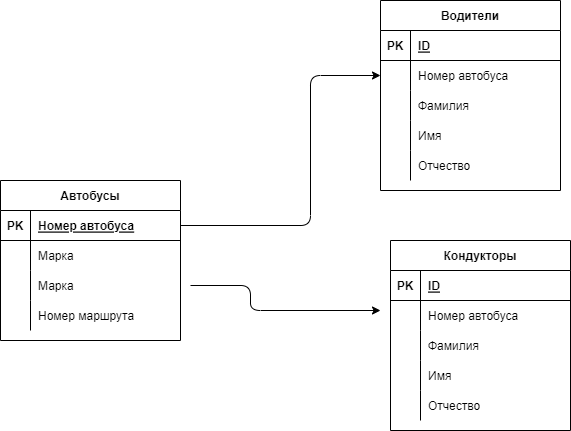

The diagram above was exported from draw.io. Its source (the exported page's mxGraphModel, read from the mxfile embedded in the PNG):
<mxGraphModel dx="1230" dy="560" grid="1" gridSize="10" guides="1" tooltips="1" connect="1" arrows="1" fold="1" page="1" pageScale="1" pageWidth="827" pageHeight="1169" math="0" shadow="0">
  <root>
    <object label="" id="0">
      <mxCell />
    </object>
    <mxCell id="1" parent="0" />
    <mxCell id="46" value="Автобусы" style="shape=table;startSize=30;container=1;collapsible=1;childLayout=tableLayout;fixedRows=1;rowLines=0;fontStyle=1;align=center;resizeLast=1;" parent="1" vertex="1">
      <mxGeometry x="90" y="290" width="180" height="160" as="geometry" />
    </mxCell>
    <mxCell id="47" value="" style="shape=partialRectangle;collapsible=0;dropTarget=0;pointerEvents=0;fillColor=none;top=0;left=0;bottom=1;right=0;points=[[0,0.5],[1,0.5]];portConstraint=eastwest;" parent="46" vertex="1">
      <mxGeometry y="30" width="180" height="30" as="geometry" />
    </mxCell>
    <mxCell id="48" value="PK" style="shape=partialRectangle;connectable=0;fillColor=none;top=0;left=0;bottom=0;right=0;fontStyle=1;overflow=hidden;" parent="47" vertex="1">
      <mxGeometry width="30" height="30" as="geometry">
        <mxRectangle width="30" height="30" as="alternateBounds" />
      </mxGeometry>
    </mxCell>
    <mxCell id="49" value="Номер автобуса" style="shape=partialRectangle;connectable=0;fillColor=none;top=0;left=0;bottom=0;right=0;align=left;spacingLeft=6;fontStyle=5;overflow=hidden;" parent="47" vertex="1">
      <mxGeometry x="30" width="150" height="30" as="geometry">
        <mxRectangle width="150" height="30" as="alternateBounds" />
      </mxGeometry>
    </mxCell>
    <mxCell id="50" value="" style="shape=partialRectangle;collapsible=0;dropTarget=0;pointerEvents=0;fillColor=none;top=0;left=0;bottom=0;right=0;points=[[0,0.5],[1,0.5]];portConstraint=eastwest;" parent="46" vertex="1">
      <mxGeometry y="60" width="180" height="30" as="geometry" />
    </mxCell>
    <mxCell id="51" value="" style="shape=partialRectangle;connectable=0;fillColor=none;top=0;left=0;bottom=0;right=0;editable=1;overflow=hidden;" parent="50" vertex="1">
      <mxGeometry width="30" height="30" as="geometry">
        <mxRectangle width="30" height="30" as="alternateBounds" />
      </mxGeometry>
    </mxCell>
    <mxCell id="52" value="Марка" style="shape=partialRectangle;connectable=0;fillColor=none;top=0;left=0;bottom=0;right=0;align=left;spacingLeft=6;overflow=hidden;" parent="50" vertex="1">
      <mxGeometry x="30" width="150" height="30" as="geometry">
        <mxRectangle width="150" height="30" as="alternateBounds" />
      </mxGeometry>
    </mxCell>
    <mxCell id="93" value="" style="shape=partialRectangle;collapsible=0;dropTarget=0;pointerEvents=0;fillColor=none;top=0;left=0;bottom=0;right=0;points=[[0,0.5],[1,0.5]];portConstraint=eastwest;" vertex="1" parent="46">
      <mxGeometry y="90" width="180" height="30" as="geometry" />
    </mxCell>
    <mxCell id="94" value="" style="shape=partialRectangle;connectable=0;fillColor=none;top=0;left=0;bottom=0;right=0;editable=1;overflow=hidden;" vertex="1" parent="93">
      <mxGeometry width="30" height="30" as="geometry">
        <mxRectangle width="30" height="30" as="alternateBounds" />
      </mxGeometry>
    </mxCell>
    <mxCell id="95" value="Марка" style="shape=partialRectangle;connectable=0;fillColor=none;top=0;left=0;bottom=0;right=0;align=left;spacingLeft=6;overflow=hidden;" vertex="1" parent="93">
      <mxGeometry x="30" width="150" height="30" as="geometry">
        <mxRectangle width="150" height="30" as="alternateBounds" />
      </mxGeometry>
    </mxCell>
    <mxCell id="53" value="" style="shape=partialRectangle;collapsible=0;dropTarget=0;pointerEvents=0;fillColor=none;top=0;left=0;bottom=0;right=0;points=[[0,0.5],[1,0.5]];portConstraint=eastwest;" parent="46" vertex="1">
      <mxGeometry y="120" width="180" height="30" as="geometry" />
    </mxCell>
    <mxCell id="54" value="" style="shape=partialRectangle;connectable=0;fillColor=none;top=0;left=0;bottom=0;right=0;editable=1;overflow=hidden;" parent="53" vertex="1">
      <mxGeometry width="30" height="30" as="geometry">
        <mxRectangle width="30" height="30" as="alternateBounds" />
      </mxGeometry>
    </mxCell>
    <mxCell id="55" value="Номер маршрута" style="shape=partialRectangle;connectable=0;fillColor=none;top=0;left=0;bottom=0;right=0;align=left;spacingLeft=6;overflow=hidden;" parent="53" vertex="1">
      <mxGeometry x="30" width="150" height="30" as="geometry">
        <mxRectangle width="150" height="30" as="alternateBounds" />
      </mxGeometry>
    </mxCell>
    <mxCell id="59" value="Водители" style="shape=table;startSize=30;container=1;collapsible=1;childLayout=tableLayout;fixedRows=1;rowLines=0;fontStyle=1;align=center;resizeLast=1;" parent="1" vertex="1">
      <mxGeometry x="470" y="110" width="180" height="190" as="geometry" />
    </mxCell>
    <mxCell id="60" value="" style="shape=partialRectangle;collapsible=0;dropTarget=0;pointerEvents=0;fillColor=none;top=0;left=0;bottom=1;right=0;points=[[0,0.5],[1,0.5]];portConstraint=eastwest;" parent="59" vertex="1">
      <mxGeometry y="30" width="180" height="30" as="geometry" />
    </mxCell>
    <mxCell id="61" value="PK" style="shape=partialRectangle;connectable=0;fillColor=none;top=0;left=0;bottom=0;right=0;fontStyle=1;overflow=hidden;" parent="60" vertex="1">
      <mxGeometry width="30" height="30" as="geometry">
        <mxRectangle width="30" height="30" as="alternateBounds" />
      </mxGeometry>
    </mxCell>
    <mxCell id="62" value="ID" style="shape=partialRectangle;connectable=0;fillColor=none;top=0;left=0;bottom=0;right=0;align=left;spacingLeft=6;fontStyle=5;overflow=hidden;" parent="60" vertex="1">
      <mxGeometry x="30" width="150" height="30" as="geometry">
        <mxRectangle width="150" height="30" as="alternateBounds" />
      </mxGeometry>
    </mxCell>
    <mxCell id="63" value="" style="shape=partialRectangle;collapsible=0;dropTarget=0;pointerEvents=0;fillColor=none;top=0;left=0;bottom=0;right=0;points=[[0,0.5],[1,0.5]];portConstraint=eastwest;" parent="59" vertex="1">
      <mxGeometry y="60" width="180" height="30" as="geometry" />
    </mxCell>
    <mxCell id="64" value="" style="shape=partialRectangle;connectable=0;fillColor=none;top=0;left=0;bottom=0;right=0;editable=1;overflow=hidden;" parent="63" vertex="1">
      <mxGeometry width="30" height="30" as="geometry">
        <mxRectangle width="30" height="30" as="alternateBounds" />
      </mxGeometry>
    </mxCell>
    <mxCell id="65" value="Номер автобуса" style="shape=partialRectangle;connectable=0;fillColor=none;top=0;left=0;bottom=0;right=0;align=left;spacingLeft=6;overflow=hidden;" parent="63" vertex="1">
      <mxGeometry x="30" width="150" height="30" as="geometry">
        <mxRectangle width="150" height="30" as="alternateBounds" />
      </mxGeometry>
    </mxCell>
    <mxCell id="66" value="" style="shape=partialRectangle;collapsible=0;dropTarget=0;pointerEvents=0;fillColor=none;top=0;left=0;bottom=0;right=0;points=[[0,0.5],[1,0.5]];portConstraint=eastwest;" parent="59" vertex="1">
      <mxGeometry y="90" width="180" height="30" as="geometry" />
    </mxCell>
    <mxCell id="67" value="" style="shape=partialRectangle;connectable=0;fillColor=none;top=0;left=0;bottom=0;right=0;editable=1;overflow=hidden;" parent="66" vertex="1">
      <mxGeometry width="30" height="30" as="geometry">
        <mxRectangle width="30" height="30" as="alternateBounds" />
      </mxGeometry>
    </mxCell>
    <mxCell id="68" value="Фамилия" style="shape=partialRectangle;connectable=0;fillColor=none;top=0;left=0;bottom=0;right=0;align=left;spacingLeft=6;overflow=hidden;" parent="66" vertex="1">
      <mxGeometry x="30" width="150" height="30" as="geometry">
        <mxRectangle width="150" height="30" as="alternateBounds" />
      </mxGeometry>
    </mxCell>
    <mxCell id="69" value="" style="shape=partialRectangle;collapsible=0;dropTarget=0;pointerEvents=0;fillColor=none;top=0;left=0;bottom=0;right=0;points=[[0,0.5],[1,0.5]];portConstraint=eastwest;" parent="59" vertex="1">
      <mxGeometry y="120" width="180" height="30" as="geometry" />
    </mxCell>
    <mxCell id="70" value="" style="shape=partialRectangle;connectable=0;fillColor=none;top=0;left=0;bottom=0;right=0;editable=1;overflow=hidden;" parent="69" vertex="1">
      <mxGeometry width="30" height="30" as="geometry">
        <mxRectangle width="30" height="30" as="alternateBounds" />
      </mxGeometry>
    </mxCell>
    <mxCell id="71" value="Имя" style="shape=partialRectangle;connectable=0;fillColor=none;top=0;left=0;bottom=0;right=0;align=left;spacingLeft=6;overflow=hidden;" parent="69" vertex="1">
      <mxGeometry x="30" width="150" height="30" as="geometry">
        <mxRectangle width="150" height="30" as="alternateBounds" />
      </mxGeometry>
    </mxCell>
    <mxCell id="85" value="" style="shape=partialRectangle;collapsible=0;dropTarget=0;pointerEvents=0;fillColor=none;top=0;left=0;bottom=0;right=0;points=[[0,0.5],[1,0.5]];portConstraint=eastwest;" parent="59" vertex="1">
      <mxGeometry y="150" width="180" height="30" as="geometry" />
    </mxCell>
    <mxCell id="86" value="" style="shape=partialRectangle;connectable=0;fillColor=none;top=0;left=0;bottom=0;right=0;editable=1;overflow=hidden;" parent="85" vertex="1">
      <mxGeometry width="30" height="30" as="geometry">
        <mxRectangle width="30" height="30" as="alternateBounds" />
      </mxGeometry>
    </mxCell>
    <mxCell id="87" value="Отчество" style="shape=partialRectangle;connectable=0;fillColor=none;top=0;left=0;bottom=0;right=0;align=left;spacingLeft=6;overflow=hidden;" parent="85" vertex="1">
      <mxGeometry x="30" width="150" height="30" as="geometry">
        <mxRectangle width="150" height="30" as="alternateBounds" />
      </mxGeometry>
    </mxCell>
    <mxCell id="72" value="Кондукторы" style="shape=table;startSize=30;container=1;collapsible=1;childLayout=tableLayout;fixedRows=1;rowLines=0;fontStyle=1;align=center;resizeLast=1;" parent="1" vertex="1">
      <mxGeometry x="480" y="350" width="180" height="190" as="geometry" />
    </mxCell>
    <mxCell id="73" value="" style="shape=partialRectangle;collapsible=0;dropTarget=0;pointerEvents=0;fillColor=none;top=0;left=0;bottom=1;right=0;points=[[0,0.5],[1,0.5]];portConstraint=eastwest;" parent="72" vertex="1">
      <mxGeometry y="30" width="180" height="30" as="geometry" />
    </mxCell>
    <mxCell id="74" value="PK" style="shape=partialRectangle;connectable=0;fillColor=none;top=0;left=0;bottom=0;right=0;fontStyle=1;overflow=hidden;" parent="73" vertex="1">
      <mxGeometry width="30" height="30" as="geometry">
        <mxRectangle width="30" height="30" as="alternateBounds" />
      </mxGeometry>
    </mxCell>
    <mxCell id="75" value="ID" style="shape=partialRectangle;connectable=0;fillColor=none;top=0;left=0;bottom=0;right=0;align=left;spacingLeft=6;fontStyle=5;overflow=hidden;" parent="73" vertex="1">
      <mxGeometry x="30" width="150" height="30" as="geometry">
        <mxRectangle width="150" height="30" as="alternateBounds" />
      </mxGeometry>
    </mxCell>
    <mxCell id="76" value="" style="shape=partialRectangle;collapsible=0;dropTarget=0;pointerEvents=0;fillColor=none;top=0;left=0;bottom=0;right=0;points=[[0,0.5],[1,0.5]];portConstraint=eastwest;" parent="72" vertex="1">
      <mxGeometry y="60" width="180" height="30" as="geometry" />
    </mxCell>
    <mxCell id="77" value="" style="shape=partialRectangle;connectable=0;fillColor=none;top=0;left=0;bottom=0;right=0;editable=1;overflow=hidden;" parent="76" vertex="1">
      <mxGeometry width="30" height="30" as="geometry">
        <mxRectangle width="30" height="30" as="alternateBounds" />
      </mxGeometry>
    </mxCell>
    <mxCell id="78" value="Номер автобуса" style="shape=partialRectangle;connectable=0;fillColor=none;top=0;left=0;bottom=0;right=0;align=left;spacingLeft=6;overflow=hidden;" parent="76" vertex="1">
      <mxGeometry x="30" width="150" height="30" as="geometry">
        <mxRectangle width="150" height="30" as="alternateBounds" />
      </mxGeometry>
    </mxCell>
    <mxCell id="79" value="" style="shape=partialRectangle;collapsible=0;dropTarget=0;pointerEvents=0;fillColor=none;top=0;left=0;bottom=0;right=0;points=[[0,0.5],[1,0.5]];portConstraint=eastwest;" parent="72" vertex="1">
      <mxGeometry y="90" width="180" height="30" as="geometry" />
    </mxCell>
    <mxCell id="80" value="" style="shape=partialRectangle;connectable=0;fillColor=none;top=0;left=0;bottom=0;right=0;editable=1;overflow=hidden;" parent="79" vertex="1">
      <mxGeometry width="30" height="30" as="geometry">
        <mxRectangle width="30" height="30" as="alternateBounds" />
      </mxGeometry>
    </mxCell>
    <mxCell id="81" value="Фамилия" style="shape=partialRectangle;connectable=0;fillColor=none;top=0;left=0;bottom=0;right=0;align=left;spacingLeft=6;overflow=hidden;" parent="79" vertex="1">
      <mxGeometry x="30" width="150" height="30" as="geometry">
        <mxRectangle width="150" height="30" as="alternateBounds" />
      </mxGeometry>
    </mxCell>
    <mxCell id="88" value="" style="shape=partialRectangle;collapsible=0;dropTarget=0;pointerEvents=0;fillColor=none;top=0;left=0;bottom=0;right=0;points=[[0,0.5],[1,0.5]];portConstraint=eastwest;" parent="72" vertex="1">
      <mxGeometry y="120" width="180" height="30" as="geometry" />
    </mxCell>
    <mxCell id="89" value="" style="shape=partialRectangle;connectable=0;fillColor=none;top=0;left=0;bottom=0;right=0;editable=1;overflow=hidden;" parent="88" vertex="1">
      <mxGeometry width="30" height="30" as="geometry">
        <mxRectangle width="30" height="30" as="alternateBounds" />
      </mxGeometry>
    </mxCell>
    <mxCell id="90" value="Имя" style="shape=partialRectangle;connectable=0;fillColor=none;top=0;left=0;bottom=0;right=0;align=left;spacingLeft=6;overflow=hidden;" parent="88" vertex="1">
      <mxGeometry x="30" width="150" height="30" as="geometry">
        <mxRectangle width="150" height="30" as="alternateBounds" />
      </mxGeometry>
    </mxCell>
    <mxCell id="82" value="" style="shape=partialRectangle;collapsible=0;dropTarget=0;pointerEvents=0;fillColor=none;top=0;left=0;bottom=0;right=0;points=[[0,0.5],[1,0.5]];portConstraint=eastwest;" parent="72" vertex="1">
      <mxGeometry y="150" width="180" height="30" as="geometry" />
    </mxCell>
    <mxCell id="83" value="" style="shape=partialRectangle;connectable=0;fillColor=none;top=0;left=0;bottom=0;right=0;editable=1;overflow=hidden;" parent="82" vertex="1">
      <mxGeometry width="30" height="30" as="geometry">
        <mxRectangle width="30" height="30" as="alternateBounds" />
      </mxGeometry>
    </mxCell>
    <mxCell id="84" value="Отчество" style="shape=partialRectangle;connectable=0;fillColor=none;top=0;left=0;bottom=0;right=0;align=left;spacingLeft=6;overflow=hidden;" parent="82" vertex="1">
      <mxGeometry x="30" width="150" height="30" as="geometry">
        <mxRectangle width="150" height="30" as="alternateBounds" />
      </mxGeometry>
    </mxCell>
    <mxCell id="92" style="edgeStyle=none;html=1;entryX=0;entryY=0.5;entryDx=0;entryDy=0;exitX=1;exitY=0.5;exitDx=0;exitDy=0;" parent="1" source="47" target="63" edge="1">
      <mxGeometry relative="1" as="geometry">
        <mxPoint x="330" y="270" as="sourcePoint" />
        <Array as="points">
          <mxPoint x="400" y="335" />
          <mxPoint x="400" y="185" />
        </Array>
      </mxGeometry>
    </mxCell>
    <mxCell id="98" style="edgeStyle=none;html=1;" edge="1" parent="1">
      <mxGeometry relative="1" as="geometry">
        <mxPoint x="470" y="420" as="targetPoint" />
        <mxPoint x="280" y="395" as="sourcePoint" />
        <Array as="points">
          <mxPoint x="340" y="395" />
          <mxPoint x="340" y="420" />
        </Array>
      </mxGeometry>
    </mxCell>
  </root>
</mxGraphModel>